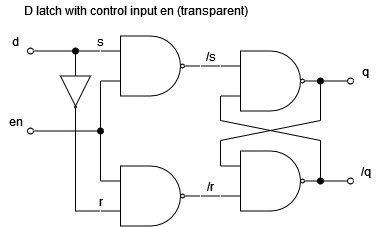

The diagram above was exported from draw.io. Its source (the exported page's mxGraphModel, read from the mxfile embedded in the PNG):
<mxGraphModel dx="1422" dy="752" grid="1" gridSize="10" guides="1" tooltips="1" connect="1" arrows="1" fold="1" page="1" pageScale="1" pageWidth="827" pageHeight="1169" background="#ffffff" math="0" shadow="0">
  <root>
    <mxCell id="0" />
    <mxCell id="1" parent="0" />
    <mxCell id="2" value="D latch with control input en (transparent)" style="text;html=1;align=center;verticalAlign=middle;resizable=0;points=[];autosize=1;" vertex="1" parent="1">
      <mxGeometry x="467" y="300" width="230" height="20" as="geometry" />
    </mxCell>
    <mxCell id="3" style="edgeStyle=none;rounded=0;jumpStyle=sharp;orthogonalLoop=1;jettySize=auto;html=1;exitX=0;exitY=0.75;exitDx=0;exitDy=0;exitPerimeter=0;endArrow=none;endFill=0;" edge="1" source="6" parent="1">
      <mxGeometry relative="1" as="geometry">
        <mxPoint x="667" y="420" as="targetPoint" />
      </mxGeometry>
    </mxCell>
    <mxCell id="4" style="edgeStyle=none;rounded=0;jumpStyle=sharp;orthogonalLoop=1;jettySize=auto;html=1;exitX=1;exitY=0.5;exitDx=0;exitDy=0;exitPerimeter=0;startArrow=none;startFill=0;endArrow=oval;endFill=0;" edge="1" source="6" parent="1">
      <mxGeometry relative="1" as="geometry">
        <mxPoint x="797" y="380.5" as="targetPoint" />
      </mxGeometry>
    </mxCell>
    <mxCell id="5" style="edgeStyle=none;rounded=0;jumpStyle=sharp;orthogonalLoop=1;jettySize=auto;html=1;exitX=0;exitY=0.25;exitDx=0;exitDy=0;exitPerimeter=0;entryX=1;entryY=0.5;entryDx=0;entryDy=0;entryPerimeter=0;startArrow=none;startFill=0;endArrow=none;endFill=0;" edge="1" source="6" target="20" parent="1">
      <mxGeometry relative="1" as="geometry" />
    </mxCell>
    <mxCell id="6" value="" style="verticalLabelPosition=bottom;shadow=0;dashed=0;align=center;html=1;verticalAlign=top;shape=mxgraph.electrical.logic_gates.logic_gate;operation=and;negating=1;" vertex="1" parent="1">
      <mxGeometry x="667" y="350.5" width="100" height="60" as="geometry" />
    </mxCell>
    <mxCell id="7" style="edgeStyle=orthogonalEdgeStyle;rounded=0;orthogonalLoop=1;jettySize=auto;html=1;exitX=1;exitY=0.5;exitDx=0;exitDy=0;exitPerimeter=0;endArrow=oval;endFill=0;" edge="1" source="10" parent="1">
      <mxGeometry relative="1" as="geometry">
        <mxPoint x="797" y="480.5" as="targetPoint" />
      </mxGeometry>
    </mxCell>
    <mxCell id="8" style="edgeStyle=none;rounded=0;jumpStyle=sharp;orthogonalLoop=1;jettySize=auto;html=1;exitX=0;exitY=0.25;exitDx=0;exitDy=0;exitPerimeter=0;endArrow=none;endFill=0;" edge="1" source="10" parent="1">
      <mxGeometry relative="1" as="geometry">
        <mxPoint x="667" y="440" as="targetPoint" />
      </mxGeometry>
    </mxCell>
    <mxCell id="9" style="edgeStyle=none;rounded=0;jumpStyle=sharp;orthogonalLoop=1;jettySize=auto;html=1;exitX=0;exitY=0.75;exitDx=0;exitDy=0;exitPerimeter=0;entryX=1;entryY=0.5;entryDx=0;entryDy=0;entryPerimeter=0;startArrow=none;startFill=0;endArrow=none;endFill=0;" edge="1" source="10" target="22" parent="1">
      <mxGeometry relative="1" as="geometry" />
    </mxCell>
    <mxCell id="10" value="" style="verticalLabelPosition=bottom;shadow=0;dashed=0;align=center;html=1;verticalAlign=top;shape=mxgraph.electrical.logic_gates.logic_gate;operation=and;negating=1;" vertex="1" parent="1">
      <mxGeometry x="667" y="450.5" width="100" height="60" as="geometry" />
    </mxCell>
    <mxCell id="11" value="" style="endArrow=none;html=1;" edge="1" parent="1">
      <mxGeometry width="50" height="50" relative="1" as="geometry">
        <mxPoint x="667" y="440" as="sourcePoint" />
        <mxPoint x="767" y="420" as="targetPoint" />
      </mxGeometry>
    </mxCell>
    <mxCell id="12" value="" style="endArrow=oval;html=1;endFill=1;entryX=1;entryY=0.5;entryDx=0;entryDy=0;entryPerimeter=0;" edge="1" target="6" parent="1">
      <mxGeometry width="50" height="50" relative="1" as="geometry">
        <mxPoint x="767" y="420" as="sourcePoint" />
        <mxPoint x="767" y="390" as="targetPoint" />
      </mxGeometry>
    </mxCell>
    <mxCell id="13" value="" style="endArrow=none;html=1;" edge="1" parent="1">
      <mxGeometry width="50" height="50" relative="1" as="geometry">
        <mxPoint x="667" y="420" as="sourcePoint" />
        <mxPoint x="767" y="440" as="targetPoint" />
      </mxGeometry>
    </mxCell>
    <mxCell id="14" value="" style="endArrow=none;html=1;exitX=1;exitY=0.5;exitDx=0;exitDy=0;exitPerimeter=0;endFill=0;startArrow=oval;startFill=1;" edge="1" source="10" parent="1">
      <mxGeometry width="50" height="50" relative="1" as="geometry">
        <mxPoint x="717" y="480" as="sourcePoint" />
        <mxPoint x="767" y="440" as="targetPoint" />
      </mxGeometry>
    </mxCell>
    <mxCell id="15" value="/s" style="text;html=1;align=center;verticalAlign=middle;resizable=0;points=[];autosize=1;" vertex="1" parent="1">
      <mxGeometry x="647" y="345.5" width="20" height="20" as="geometry" />
    </mxCell>
    <mxCell id="16" value="/r" style="text;html=1;align=center;verticalAlign=middle;resizable=0;points=[];autosize=1;" vertex="1" parent="1">
      <mxGeometry x="647" y="475.5" width="20" height="20" as="geometry" />
    </mxCell>
    <mxCell id="17" value="q" style="text;html=1;align=center;verticalAlign=middle;resizable=0;points=[];autosize=1;" vertex="1" parent="1">
      <mxGeometry x="802" y="360.5" width="20" height="20" as="geometry" />
    </mxCell>
    <mxCell id="18" value="/q" style="text;html=1;align=center;verticalAlign=middle;resizable=0;points=[];autosize=1;" vertex="1" parent="1">
      <mxGeometry x="797" y="460.5" width="30" height="20" as="geometry" />
    </mxCell>
    <mxCell id="19" style="edgeStyle=none;rounded=0;jumpStyle=sharp;orthogonalLoop=1;jettySize=auto;html=1;exitX=0;exitY=0.75;exitDx=0;exitDy=0;exitPerimeter=0;entryX=0;entryY=0.25;entryDx=0;entryDy=0;entryPerimeter=0;startArrow=none;startFill=0;endArrow=none;endFill=0;" edge="1" source="20" target="22" parent="1">
      <mxGeometry relative="1" as="geometry" />
    </mxCell>
    <mxCell id="20" value="" style="verticalLabelPosition=bottom;shadow=0;dashed=0;align=center;html=1;verticalAlign=top;shape=mxgraph.electrical.logic_gates.logic_gate;operation=and;negating=1;" vertex="1" parent="1">
      <mxGeometry x="547" y="335.5" width="100" height="60" as="geometry" />
    </mxCell>
    <mxCell id="21" style="edgeStyle=orthogonalEdgeStyle;rounded=0;orthogonalLoop=1;jettySize=auto;html=1;exitX=0;exitY=0.75;exitDx=0;exitDy=0;exitPerimeter=0;entryX=1;entryY=0.5;entryDx=0;entryDy=0;startArrow=none;startFill=0;endArrow=none;endFill=0;" edge="1" source="22" target="27" parent="1">
      <mxGeometry relative="1" as="geometry" />
    </mxCell>
    <mxCell id="22" value="" style="verticalLabelPosition=bottom;shadow=0;dashed=0;align=center;html=1;verticalAlign=top;shape=mxgraph.electrical.logic_gates.logic_gate;operation=and;negating=1;" vertex="1" parent="1">
      <mxGeometry x="547" y="465.5" width="100" height="60" as="geometry" />
    </mxCell>
    <mxCell id="23" value="" style="endArrow=oval;html=1;endFill=1;startArrow=oval;startFill=0;" edge="1" parent="1">
      <mxGeometry width="50" height="50" relative="1" as="geometry">
        <mxPoint x="477" y="430.5" as="sourcePoint" />
        <mxPoint x="547" y="430.5" as="targetPoint" />
      </mxGeometry>
    </mxCell>
    <mxCell id="24" value="d" style="text;html=1;align=center;verticalAlign=middle;resizable=0;points=[];autosize=1;" vertex="1" parent="1">
      <mxGeometry x="452" y="330.5" width="20" height="20" as="geometry" />
    </mxCell>
    <mxCell id="25" value="en" style="text;html=1;align=center;verticalAlign=middle;resizable=0;points=[];autosize=1;" vertex="1" parent="1">
      <mxGeometry x="447" y="410.5" width="30" height="20" as="geometry" />
    </mxCell>
    <mxCell id="26" style="edgeStyle=orthogonalEdgeStyle;rounded=0;orthogonalLoop=1;jettySize=auto;html=1;exitX=0;exitY=0.5;exitDx=0;exitDy=0;startArrow=none;startFill=0;endArrow=oval;endFill=1;" edge="1" source="27" parent="1">
      <mxGeometry relative="1" as="geometry">
        <mxPoint x="522" y="350.5" as="targetPoint" />
      </mxGeometry>
    </mxCell>
    <mxCell id="27" value="" style="verticalLabelPosition=bottom;shadow=0;dashed=0;align=center;html=1;verticalAlign=top;shape=mxgraph.electrical.logic_gates.buffer2;negating=1;aspect=fixed;direction=south;" vertex="1" parent="1">
      <mxGeometry x="507" y="365.5" width="30" height="50" as="geometry" />
    </mxCell>
    <mxCell id="28" value="" style="endArrow=none;html=1;entryX=0;entryY=0.25;entryDx=0;entryDy=0;entryPerimeter=0;startArrow=oval;startFill=0;" edge="1" target="20" parent="1">
      <mxGeometry width="50" height="50" relative="1" as="geometry">
        <mxPoint x="477" y="350.5" as="sourcePoint" />
        <mxPoint x="537" y="452.5" as="targetPoint" />
      </mxGeometry>
    </mxCell>
    <mxCell id="29" value="r" style="text;html=1;align=center;verticalAlign=middle;resizable=0;points=[];autosize=1;" vertex="1" parent="1">
      <mxGeometry x="537" y="490.5" width="20" height="20" as="geometry" />
    </mxCell>
    <mxCell id="30" value="s" style="text;html=1;align=center;verticalAlign=middle;resizable=0;points=[];autosize=1;" vertex="1" parent="1">
      <mxGeometry x="537" y="330.5" width="20" height="20" as="geometry" />
    </mxCell>
  </root>
</mxGraphModel>